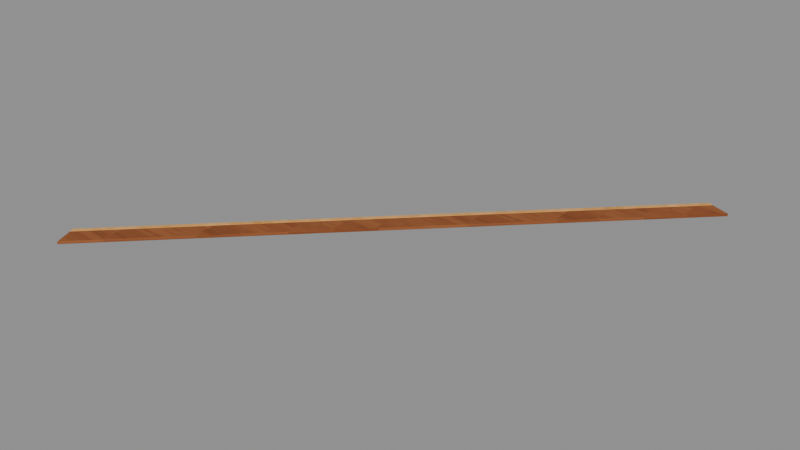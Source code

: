 # Source: Border-1.blend  (saved by Blender 4.3.34; exported with 4.5.12 LTS)
import bpy
from mathutils import Matrix  # noqa: F401  (used for matrix-valued properties, if any)

bpy.ops.wm.read_factory_settings(use_empty=True)
scene = bpy.context.scene
scene.name = 'Isolated part'

# ---- collections
col_part_border_1 = bpy.data.collections.new('Part.Border-1'); scene.collection.children.link(col_part_border_1)

# ---- images (referenced by path relative to the original .blend; pixels are not part of the script)
import os
ASSET_DIR = os.environ.get("B2B_ASSET_DIR", "")  # directory of the original .blend (textures are referenced by path, not embedded)
HERE = os.path.dirname(os.path.abspath(__file__))  # packed textures are extracted next to this script under _unpacked/

def load_image(name, relpath, width, height, colorspace="sRGB"):
    """Load a texture the original file referenced (path relative to the .blend, or extracted next to this script)."""
    p = next((c for c in (os.path.join(HERE, relpath), os.path.join(ASSET_DIR, relpath)) if relpath and os.path.exists(c)), "")
    if p:
        img = bpy.data.images.load(p, check_existing=True)
        img.name = name
    else:  # same state as the original file: an image datablock whose file is absent (Cycles renders it pink)
        img = bpy.data.images.new(name, width, height)
        img.source = "FILE"
        img.filepath = "//" + (relpath or name)
    img.colorspace_settings.name = colorspace
    return img
img_minecraft___beam_timber = load_image('Minecraft • Beam timber', '_unpacked/Beam_timber.428f4e08.png', 64, 64, 'sRGB')
img_minecraft___peg = load_image('Minecraft • Peg', '_unpacked/Peg.73737573.png', 64, 64, 'sRGB')

# ---- materials (node trees are filled in below, after node groups)
mat_minecraft___beam_timber = bpy.data.materials.new('Minecraft / Beam timber')
mat_minecraft___beam_timber.diffuse_color = (0.549, 0.302, 0.1373, 1.0)
mat_minecraft___peg = bpy.data.materials.new('Minecraft / Peg')
mat_minecraft___peg.diffuse_color = (0.8784, 0.651, 0.3686, 1.0)

# ---- material node trees
mat_minecraft___beam_timber.use_nodes = True; mat_minecraft___beam_timber.node_tree.nodes.clear()
_N = mat_minecraft___beam_timber.node_tree.nodes; _L = mat_minecraft___beam_timber.node_tree.links
n0 = _N.new('ShaderNodeBsdfPrincipled'); n0.name = 'Principled BSDF'; n0.location = (10, 300)
n0.inputs[2].default_value = 0.85
n1 = _N.new('ShaderNodeOutputMaterial'); n1.name = 'Material Output'; n1.location = (300, 300)
n2 = _N.new('ShaderNodeTexImage'); n2.name = 'Image Texture'; n2.location = (-580, 280)
n2.image = img_minecraft___beam_timber
n2.interpolation = 'Closest'
_L.new(n0.outputs[0], n1.inputs[0])
_L.new(n2.outputs[0], n0.inputs[0])
n1.is_active_output = True
mat_minecraft___peg.use_nodes = True; mat_minecraft___peg.node_tree.nodes.clear()
_N = mat_minecraft___peg.node_tree.nodes; _L = mat_minecraft___peg.node_tree.links
n0 = _N.new('ShaderNodeBsdfPrincipled'); n0.name = 'Principled BSDF'; n0.location = (10, 300)
n0.inputs[2].default_value = 0.85
n1 = _N.new('ShaderNodeOutputMaterial'); n1.name = 'Material Output'; n1.location = (300, 300)
n2 = _N.new('ShaderNodeTexImage'); n2.name = 'Image Texture'; n2.location = (-580, 280)
n2.image = img_minecraft___peg
n2.interpolation = 'Closest'
_L.new(n0.outputs[0], n1.inputs[0])
_L.new(n2.outputs[0], n0.inputs[0])
n1.is_active_output = True

# ---- meshes
me_octagonalshell_border_008 = bpy.data.meshes.new('OctagonalShell.Border.008')
me_octagonalshell_border_008.from_pydata([(-1.141, -1.195, 0.0), (1.195, 1.141, 0.0), (1.091, 1.184, 0.0), (-1.184, -1.091, 0.0), (-1.141, -1.195, 0.015), (1.195, 1.141, 0.015), (1.091, 1.184, 0.015), (-1.184, -1.091, 0.015), (-1.184, -1.091, 0.0), (1.091, 1.184, 0.0), (1.065, 1.195, 0.0), (-1.195, -1.065, 0.0), (-1.184, -1.091, 0.016), (1.091, 1.184, 0.016), (1.065, 1.195, 0.016), (-1.195, -1.065, 0.016)], [], [(3, 2, 1, 0), (4, 5, 6, 7), (0, 1, 5, 4), (1, 2, 6, 5), (2, 3, 7, 6), (3, 0, 4, 7), (11, 10, 9, 8), (12, 13, 14, 15), (8, 9, 13, 12), (9, 10, 14, 13), (10, 11, 15, 14), (11, 8, 12, 15)])
me_octagonalshell_border_008.polygons.foreach_set('material_index', [0, 0, 0, 0, 0, 0, 1, 1, 1, 1, 1, 1])
_uv = me_octagonalshell_border_008.uv_layers.new(name='UV0.Surface')
_uv.uv.foreach_set('vector', [2.104, -2.83, 3.924, -1.01, 4.007, -1.044, 2.138, -2.913, 2.138, -2.913, 4.007, -1.044, 3.924, -1.01, 2.104, -2.83, -2.374, 0.2741, -0.5048, 0.2741, -0.5048, 0.2861, -2.374, 0.2861, 4.007, 0.2741, 3.924, 0.2741, 3.924, 0.2861, 4.007, 0.2861, -0.4703, 0.2741, -2.29, 0.2741, -2.29, 0.2861, -0.4703, 0.2861, -2.29, 0.2741, -2.374, 0.2741, -2.374, 0.2861, -2.29, 0.2861, 1.967, -2.919, 3.775, -1.111, 3.795, -1.12, 1.975, -2.94, 1.975, -2.94, 3.795, -1.12, 3.775, -1.111, 1.967, -2.919, -2.419, 0.1638, -0.5988, 0.1638, -0.5988, 0.1766, -2.419, 0.1766, 3.795, 0.1638, 3.775, 0.1638, 3.775, 0.1766, 3.795, 0.1766, -0.5901, 0.1638, -2.398, 0.1638, -2.398, 0.1766, -0.5901, 0.1766, -2.398, 0.1638, -2.419, 0.1638, -2.419, 0.1766, -2.398, 0.1766])
_uv.active_render = True
_uv = me_octagonalshell_border_008.uv_layers.new(name='UV1.Paint')
_uv.uv.foreach_set('vector', [0.2236, 0.1956, 0.2236, 0.2136, 0.223, 0.2138, 0.223, 0.1954, 0.2391, 3.328e-08, 0.2391, 0.01839, 0.2385, 0.01815, 0.2385, 0.0002398, 0.1447, 0.2861, 0.1447, 0.3045, 0.1447, 0.3045, 0.1447, 0.2861, 0.1159, 0.9994, 0.1159, 1.0, 0.1158, 1.0, 0.1158, 0.9994, 0.2396, 0.319, 0.2396, 0.3369, 0.2396, 0.3369, 0.2396, 0.319, 0.1302, 0.9994, 0.1302, 1.0, 0.1301, 1.0, 0.1301, 0.9994, 0.3142, 0.06466, 0.3142, 0.08245, 0.314, 0.08251, 0.314, 0.0646, 0.3142, 0.0969, 0.3142, 0.1148, 0.314, 0.1148, 0.314, 0.09696, 0.09115, 0.319, 0.09115, 0.3369, 0.09106, 0.3369, 0.09106, 0.319, 0.9219, 0.9994, 0.9219, 0.9995, 0.9219, 0.9995, 0.9219, 0.9994, 0.3285, 0.0323, 0.3285, 0.05009, 0.3285, 0.05009, 0.3285, 0.0323, 0.9363, 0.9994, 0.9363, 0.9995, 0.9362, 0.9995, 0.9362, 0.9994])
me_octagonalshell_border_008.materials.append(mat_minecraft___beam_timber)
me_octagonalshell_border_008.materials.append(mat_minecraft___peg)
me_octagonalshell_border_008.update()

# ---- objects
ob_border_1 = bpy.data.objects.new('Border-1', me_octagonalshell_border_008)

# ---- transforms, parenting, visibility, modifiers, constraints
ob_border_1.location = (0.0, 0.0, 0.0)
_m = ob_border_1.modifiers.new('Hand-finished edges', 'BEVEL')
_m.width = 0.002
_m.width_pct = 0.002
_m.harden_normals = True

# ---- collection membership
col_part_border_1.objects.link(ob_border_1)

# ---- scene / render settings (as saved in the file)
scene.frame_start = 1; scene.frame_end = 250; scene.frame_set(1)
scene.render.engine = 'BLENDER_EEVEE_NEXT'
scene.render.image_settings.exr_codec = 'NONE'
scene.render.simplify_subdivision_render = 0
scene.render.simplify_child_particles_render = 0.0
scene.eevee.use_volume_custom_range = False
scene.eevee.use_fast_gi = False
scene.eevee.use_shadows = False
scene.view_settings.white_balance_temperature = 0.0
scene.view_settings.white_balance_tint = 0.0
scene.view_settings.white_balance_whitepoint = (2.97, 0.5193, -0.0414)
bpy.context.view_layer.update()

# ---- added for rendering (the .blend has no active camera and no usable light): camera, sun + grey world if the file has none
cam_auto = bpy.data.cameras.new('AutoCamera')
cam_auto.lens = 50.0
cam_auto.sensor_width = 36.0
cam_auto.clip_end = 1000.0
ob_auto_camera = bpy.data.objects.new('AutoCamera', cam_auto)
scene.collection.objects.link(ob_auto_camera)
ob_auto_camera.location = (3.12404, -3.74892, 2.50749)
ob_auto_camera.rotation_euler = (1.09748, -7.21219e-08, 0.694738)
scene.camera = ob_auto_camera
light_auto_sun = bpy.data.lights.new('AutoSun', 'SUN')
light_auto_sun.energy = 3.0
light_auto_sun.angle = 0.0523599
ob_auto_sun = bpy.data.objects.new('AutoSun', light_auto_sun)
scene.collection.objects.link(ob_auto_sun)
ob_auto_sun.rotation_euler = (0.872665, 0.174533, 0.523599)
if scene.world is None:
    world_auto = bpy.data.worlds.new('AutoWorld')
    world_auto.color = (0.3, 0.3, 0.3)
    scene.world = world_auto
bpy.context.view_layer.update()
